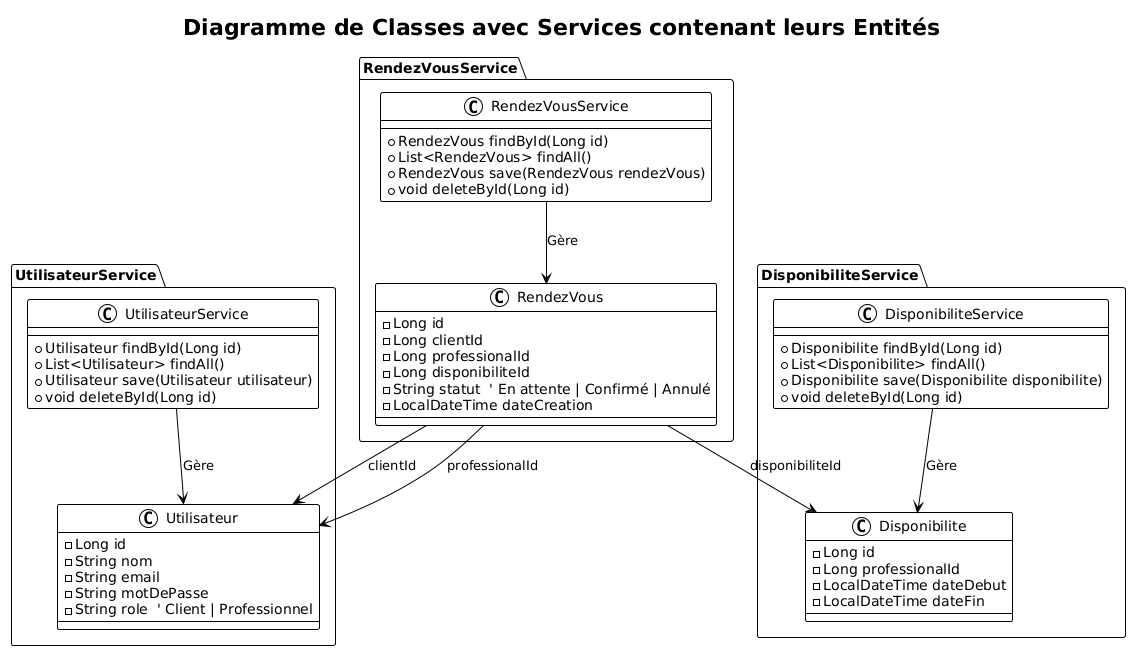

The diagram above was rendered by PlantUML. Its source (embedded in the PNG):
@startuml
!theme plain
title Diagramme de Classes avec Services contenant leurs Entités

' Service Utilisateur avec sa classe
package "UtilisateurService" {
    class Utilisateur {
        - Long id
        - String nom
        - String email
        - String motDePasse
        - String role  ' Client | Professionnel
    }
    class UtilisateurService {
        + Utilisateur findById(Long id)
        + List<Utilisateur> findAll()
        + Utilisateur save(Utilisateur utilisateur)
        + void deleteById(Long id)
    }
    UtilisateurService --> Utilisateur : Gère
}

' Service RendezVous avec sa classe
package "RendezVousService" {
    class RendezVous {
        - Long id
        - Long clientId
        - Long professionalId
        - Long disponibiliteId
        - String statut  ' En attente | Confirmé | Annulé
        - LocalDateTime dateCreation
    }
    class RendezVousService {
        + RendezVous findById(Long id)
        + List<RendezVous> findAll()
        + RendezVous save(RendezVous rendezVous)
        + void deleteById(Long id)
    }
    RendezVousService --> RendezVous : Gère
}

' Service Disponibilité avec sa classe
package "DisponibiliteService" {
    class Disponibilite {
        - Long id
        - Long professionalId
        - LocalDateTime dateDebut
        - LocalDateTime dateFin
    }
    class DisponibiliteService {
        + Disponibilite findById(Long id)
        + List<Disponibilite> findAll()
        + Disponibilite save(Disponibilite disponibilite)
        + void deleteById(Long id)
    }
    DisponibiliteService --> Disponibilite : Gère
}

' Relations entre les services
RendezVous --> Utilisateur : clientId
RendezVous --> Utilisateur : professionalId
RendezVous --> Disponibilite : disponibiliteId
@enduml